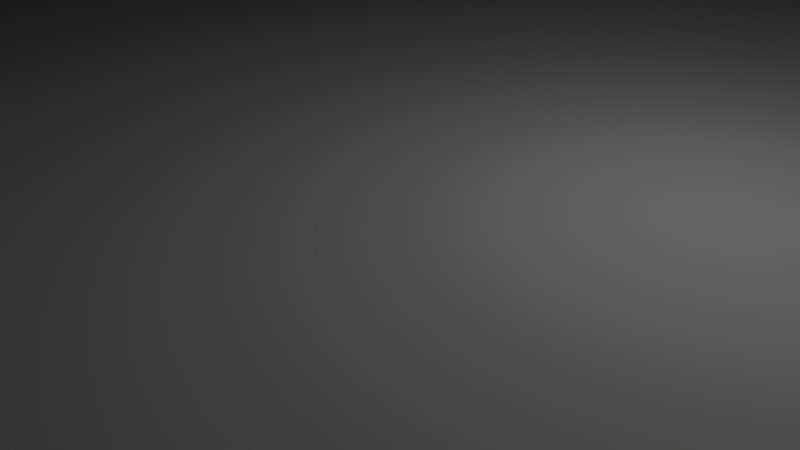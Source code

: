 # Source: tower-segment.blend  (saved by Blender 2.76.0; exported with 4.5.12 LTS)
import bpy
from mathutils import Matrix  # noqa: F401  (used for matrix-valued properties, if any)

bpy.ops.wm.read_factory_settings(use_empty=True)
scene = bpy.context.scene
scene.name = 'Scene'

# ---- collections
col_collection_1 = bpy.data.collections.new('Collection 1'); scene.collection.children.link(col_collection_1)

# ---- materials (node trees are filled in below, after node groups)
mat_material = bpy.data.materials.new('Material')
mat_material.alpha_threshold = 0.0
mat_material.use_transparent_shadow = False
mat_material.roughness = 0.5
mat_material.line_color = (0.0, 0.0, 0.0, 1.0)

# ---- material node trees

# ---- world
world_world = bpy.data.worlds.new('World'); scene.world = world_world
world_world.color = (0.05088, 0.05088, 0.05088)
world_world.use_sun_shadow = False
world_world.sun_shadow_jitter_overblur = 0.0
world_world.cycles.sampling_method = 'MANUAL'
world_world.cycles.sample_map_resolution = 256

# ---- cameras
cam_camera = bpy.data.cameras.new('Camera')
cam_camera.clip_end = 100.0
cam_camera.lens = 35.0
cam_camera.sensor_width = 32.0
cam_camera.sensor_height = 18.0
cam_camera.ortho_scale = 7.314
cam_camera.dof.focus_distance = 0.0
cam_camera.dof.aperture_fstop = 128.0

# ---- lights
light_lamp = bpy.data.lights.new('Lamp', 'POINT')
light_lamp.transmission_factor = 0.0
light_lamp.cutoff_distance = 30.0
light_lamp.energy = 100.0
light_lamp.shadow_buffer_clip_start = 1.001
light_lamp.shadow_soft_size = 0.1
light_lamp.shadow_maximum_resolution = 0.006
light_lamp.use_absolute_resolution = True
light_lamp.cycles.use_multiple_importance_sampling = False

# ---- meshes
me_cube = bpy.data.meshes.new('Cube')
me_cube.from_pydata([(1.0, 1.0, -1.0), (1.0, -1.0, -1.0), (-1.0, -1.0, -1.0), (-1.0, 1.0, -1.0), (1.0, 1.0, 1.0), (1.0, -1.0, 1.0), (-1.0, -1.0, 1.0), (-1.0, 1.0, 1.0), (1.0, 0.8, -1.0), (1.0, -0.8, -1.0), (0.8, 1.0, -1.0), (-0.8, 1.0, -1.0), (1.0, 1.0, -0.6), (1.0, 1.0, 0.6), (0.8, -1.0, -1.0), (-0.8, -1.0, -1.0), (1.0, -1.0, -0.6), (1.0, -1.0, 0.6), (-1.0, -0.8, -1.0), (-1.0, 0.8, -1.0), (-1.0, -1.0, -0.6), (-1.0, -1.0, 0.6), (-1.0, 1.0, -0.6), (-1.0, 1.0, 0.6), (1.0, 0.8, 1.0), (1.0, -0.8, 1.0), (0.8, 1.0, 1.0), (-0.8, 1.0, 1.0), (0.8, -1.0, 1.0), (-0.8, -1.0, 1.0), (-1.0, -0.8, 1.0), (-1.0, 0.8, 1.0), (0.8, 1.0, 0.6), (-0.8, 1.0, 0.6), (0.8, 1.0, -0.6), (-0.8, 1.0, -0.6), (-1.0, -0.8, -0.6), (-1.0, 0.8, -0.6), (-1.0, -0.8, 0.6), (-1.0, 0.8, 0.6), (0.8, -1.0, -0.6), (-0.8, -1.0, -0.6), (0.8, -1.0, 0.6), (-0.8, -1.0, 0.6), (1.0, 0.8, -0.6), (1.0, -0.8, -0.6), (1.0, 0.8, 0.6), (1.0, -0.8, 0.6), (0.8, 0.8, 1.0), (0.8, -0.8, 1.0), (-0.8, 0.8, 1.0), (-0.8, -0.8, 1.0), (0.8, 0.8, -1.0), (-0.8, 0.8, -1.0), (0.8, -0.8, -1.0), (-0.8, -0.8, -1.0), (0.8, 1.0, 0.6), (-0.8, 1.0, 0.6), (0.8, 1.0, -0.6), (-0.8, 1.0, -0.6), (-0.8, 0.8, -0.6), (-0.8, -0.8, 0.6), (-0.8, 0.8, 0.6), (0.8, -0.8, -0.6), (-0.8, -0.8, -0.6), (0.8, 0.8, -0.6), (0.8, 0.8, 0.6), (0.8, -0.8, 0.6)], [], [(55, 15, 2, 18), (51, 30, 6, 29), (47, 25, 5, 17), (43, 29, 6, 21), (39, 31, 7, 23), (35, 11, 3, 22), (27, 33, 23, 7), (33, 35, 22, 23), (4, 13, 32, 26), (26, 32, 33, 27), (13, 12, 34, 32), (32, 34, 58, 56), (12, 0, 10, 34), (34, 10, 11, 35), (19, 37, 22, 3), (37, 39, 23, 22), (2, 20, 36, 18), (18, 36, 37, 19), (20, 21, 38, 36), (39, 37, 60, 62), (21, 6, 30, 38), (38, 30, 31, 39), (15, 41, 20, 2), (41, 43, 21, 20), (1, 16, 40, 14), (14, 40, 41, 15), (16, 17, 42, 40), (40, 42, 67, 63), (17, 5, 28, 42), (42, 28, 29, 43), (9, 45, 16, 1), (45, 47, 17, 16), (0, 12, 44, 8), (8, 44, 45, 9), (12, 13, 46, 44), (46, 47, 67, 66), (13, 4, 24, 46), (46, 24, 25, 47), (25, 49, 28, 5), (49, 51, 29, 28), (4, 26, 48, 24), (24, 48, 49, 25), (26, 27, 50, 48), (48, 50, 51, 49), (27, 7, 31, 50), (50, 31, 30, 51), (11, 53, 19, 3), (53, 55, 18, 19), (0, 8, 52, 10), (10, 52, 53, 11), (8, 9, 54, 52), (52, 54, 55, 53), (9, 1, 14, 54), (54, 14, 15, 55), (33, 32, 56, 57), (35, 33, 57, 59), (34, 35, 59, 58), (38, 39, 62, 61), (37, 36, 64, 60), (41, 40, 63, 64), (45, 63, 67, 47), (44, 46, 66, 65), (44, 65, 63, 45), (42, 43, 61, 67), (58, 59, 60, 65), (58, 65, 66, 56), (56, 66, 62, 57), (59, 57, 62, 60), (36, 38, 61, 64), (41, 64, 61, 43), (60, 64, 63, 65), (61, 62, 66, 67)])
me_cube.materials.append(mat_material)
me_cube.use_remesh_preserve_volume = False
me_cube.use_remesh_preserve_attributes = False
me_cube.use_mirror_vertex_groups = False
me_cube.update()

# ---- objects
ob_cube = bpy.data.objects.new('Cube', me_cube)
ob_lamp = bpy.data.objects.new('Lamp', light_lamp)
ob_camera = bpy.data.objects.new('Camera', cam_camera)

# ---- transforms, parenting, visibility, modifiers, constraints
ob_cube.location = (0.0, 0.0, 26.57)
ob_cube.scale = (50.0, 50.0, 25.0)
ob_cube.lock_rotations_4d = False
ob_cube.empty_display_type = 'ARROWS'
ob_cube.lineart.crease_threshold = 0.0
ob_lamp.location = (4.076, 1.005, 5.904)
ob_lamp.rotation_euler = (0.6503, 0.05522, 1.866)
ob_lamp.lock_rotations_4d = False
ob_lamp.empty_display_type = 'ARROWS'
ob_lamp.color = (0.0, 0.0, 0.0, 0.0)
ob_lamp.lineart.crease_threshold = 0.0
ob_camera.location = (7.481, -6.508, 5.344)
ob_camera.rotation_euler = (1.109, 0.01082, 0.8149)
ob_camera.lock_rotations_4d = False
ob_camera.empty_display_type = 'ARROWS'
ob_camera.color = (0.0, 0.0, 0.0, 0.0)
ob_camera.display_type = 'WIRE'
ob_camera.lineart.crease_threshold = 0.0

# ---- collection membership
col_collection_1.objects.link(ob_cube)
col_collection_1.objects.link(ob_lamp)
col_collection_1.objects.link(ob_camera)

# ---- scene / render settings (as saved in the file)
scene.camera = ob_camera
scene.frame_start = 1; scene.frame_end = 250; scene.frame_set(261)
scene.render.engine = 'BLENDER_EEVEE_NEXT'
scene.render.resolution_percentage = 50
scene.render.dither_intensity = 0.0
scene.cycles.use_denoising = False
scene.cycles.samples = 10
scene.cycles.sampling_pattern = 'TABULATED_SOBOL'
scene.cycles.light_sampling_threshold = 0.0
scene.cycles.use_adaptive_sampling = False
scene.cycles.use_light_tree = False
scene.cycles.blur_glossy = 0.0
scene.cycles.pixel_filter_type = 'GAUSSIAN'
scene.cycles.sample_clamp_indirect = 0.0
scene.view_settings.view_transform = 'Standard'
bpy.context.view_layer.update()
